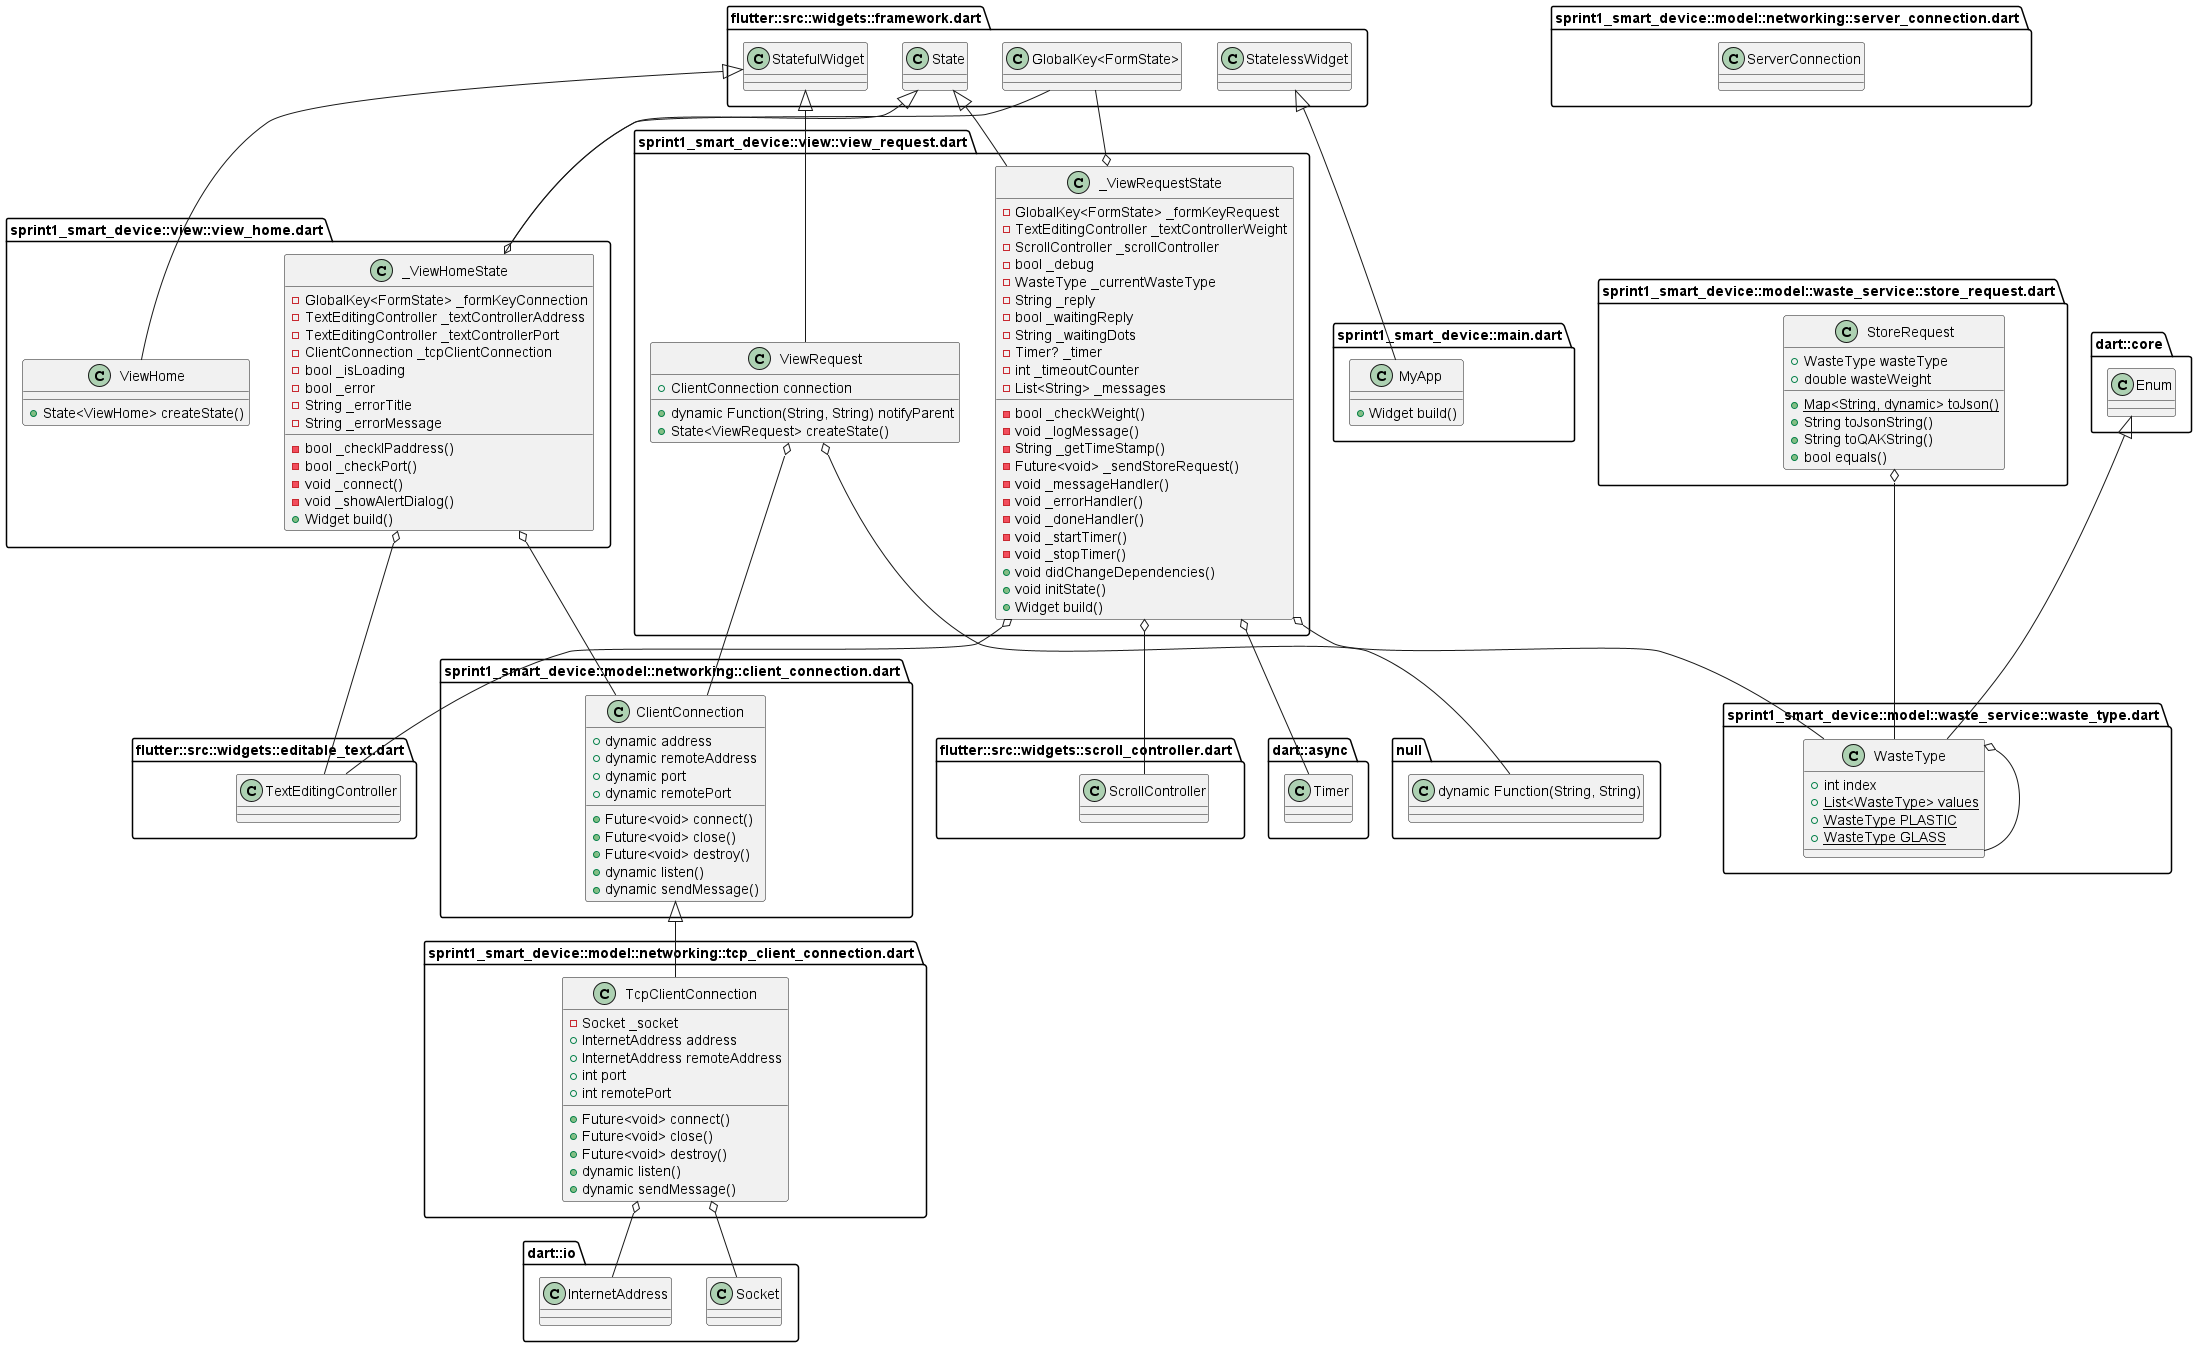

The diagram above was rendered by PlantUML. Its source (embedded in the PNG):
@startuml
set namespaceSeparator ::

class "sprint1_smart_device::main.dart::MyApp" {
  +Widget build()
}

"flutter::src::widgets::framework.dart::StatelessWidget" <|-- "sprint1_smart_device::main.dart::MyApp"

class "sprint1_smart_device::model::networking::client_connection.dart::ClientConnection" {
  +dynamic address
  +dynamic remoteAddress
  +dynamic port
  +dynamic remotePort
  +Future<void> connect()
  +Future<void> close()
  +Future<void> destroy()
  +dynamic listen()
  +dynamic sendMessage()
}

class "sprint1_smart_device::model::networking::server_connection.dart::ServerConnection" {
}

class "sprint1_smart_device::model::networking::tcp_client_connection.dart::TcpClientConnection" {
  -Socket _socket
  +InternetAddress address
  +InternetAddress remoteAddress
  +int port
  +int remotePort
  +Future<void> connect()
  +Future<void> close()
  +Future<void> destroy()
  +dynamic listen()
  +dynamic sendMessage()
}

"sprint1_smart_device::model::networking::tcp_client_connection.dart::TcpClientConnection" o-- "dart::io::Socket"
"sprint1_smart_device::model::networking::tcp_client_connection.dart::TcpClientConnection" o-- "dart::io::InternetAddress"
"sprint1_smart_device::model::networking::client_connection.dart::ClientConnection" <|-- "sprint1_smart_device::model::networking::tcp_client_connection.dart::TcpClientConnection"

class "sprint1_smart_device::model::waste_service::store_request.dart::StoreRequest" {
  +WasteType wasteType
  +double wasteWeight
  {static} +Map<String, dynamic> toJson()
  +String toJsonString()
  +String toQAKString()
  +bool equals()
}

"sprint1_smart_device::model::waste_service::store_request.dart::StoreRequest" o-- "sprint1_smart_device::model::waste_service::waste_type.dart::WasteType"

class "sprint1_smart_device::model::waste_service::waste_type.dart::WasteType" {
  +int index
  {static} +List<WasteType> values
  {static} +WasteType PLASTIC
  {static} +WasteType GLASS
}

"sprint1_smart_device::model::waste_service::waste_type.dart::WasteType" o-- "sprint1_smart_device::model::waste_service::waste_type.dart::WasteType"  
"dart::core::Enum" <|-- "sprint1_smart_device::model::waste_service::waste_type.dart::WasteType"

class "sprint1_smart_device::view::view_home.dart::ViewHome" {
  +State<ViewHome> createState()
}

"flutter::src::widgets::framework.dart::StatefulWidget" <|-- "sprint1_smart_device::view::view_home.dart::ViewHome"

class "sprint1_smart_device::view::view_home.dart::_ViewHomeState" {
  -GlobalKey<FormState> _formKeyConnection
  -TextEditingController _textControllerAddress
  -TextEditingController _textControllerPort
  -ClientConnection _tcpClientConnection
  -bool _isLoading
  -bool _error
  -String _errorTitle
  -String _errorMessage
  -bool _checkIPaddress()
  -bool _checkPort()
  -void _connect()
  -void _showAlertDialog()
  +Widget build()
}

"sprint1_smart_device::view::view_home.dart::_ViewHomeState" o-- "flutter::src::widgets::framework.dart::GlobalKey<FormState>"
"sprint1_smart_device::view::view_home.dart::_ViewHomeState" o-- "flutter::src::widgets::editable_text.dart::TextEditingController"
"sprint1_smart_device::view::view_home.dart::_ViewHomeState" o-- "sprint1_smart_device::model::networking::client_connection.dart::ClientConnection"   
"flutter::src::widgets::framework.dart::State" <|-- "sprint1_smart_device::view::view_home.dart::_ViewHomeState"

class "sprint1_smart_device::view::view_request.dart::ViewRequest" {
  +ClientConnection connection
  +dynamic Function(String, String) notifyParent
  +State<ViewRequest> createState()
}

"sprint1_smart_device::view::view_request.dart::ViewRequest" o-- "sprint1_smart_device::model::networking::client_connection.dart::ClientConnection"   
"sprint1_smart_device::view::view_request.dart::ViewRequest" o-- "null::dynamic Function(String, String)"
"flutter::src::widgets::framework.dart::StatefulWidget" <|-- "sprint1_smart_device::view::view_request.dart::ViewRequest"

class "sprint1_smart_device::view::view_request.dart::_ViewRequestState" {
  -GlobalKey<FormState> _formKeyRequest
  -TextEditingController _textControllerWeight
  -ScrollController _scrollController
  -bool _debug
  -WasteType _currentWasteType
  -String _reply
  -bool _waitingReply
  -String _waitingDots
  -Timer? _timer
  -int _timeoutCounter
  -List<String> _messages
  -bool _checkWeight()
  -void _logMessage()
  -String _getTimeStamp()
  -Future<void> _sendStoreRequest()
  -void _messageHandler()
  -void _errorHandler()
  -void _doneHandler()
  -void _startTimer()
  -void _stopTimer()
  +void didChangeDependencies()
  +void initState()
  +Widget build()
}

"sprint1_smart_device::view::view_request.dart::_ViewRequestState" o-- "flutter::src::widgets::framework.dart::GlobalKey<FormState>"
"sprint1_smart_device::view::view_request.dart::_ViewRequestState" o-- "flutter::src::widgets::editable_text.dart::TextEditingController"
"sprint1_smart_device::view::view_request.dart::_ViewRequestState" o-- "flutter::src::widgets::scroll_controller.dart::ScrollController"
"sprint1_smart_device::view::view_request.dart::_ViewRequestState" o-- "sprint1_smart_device::model::waste_service::waste_type.dart::WasteType"        
"sprint1_smart_device::view::view_request.dart::_ViewRequestState" o-- "dart::async::Timer"
"flutter::src::widgets::framework.dart::State" <|-- "sprint1_smart_device::view::view_request.dart::_ViewRequestState"


@enduml